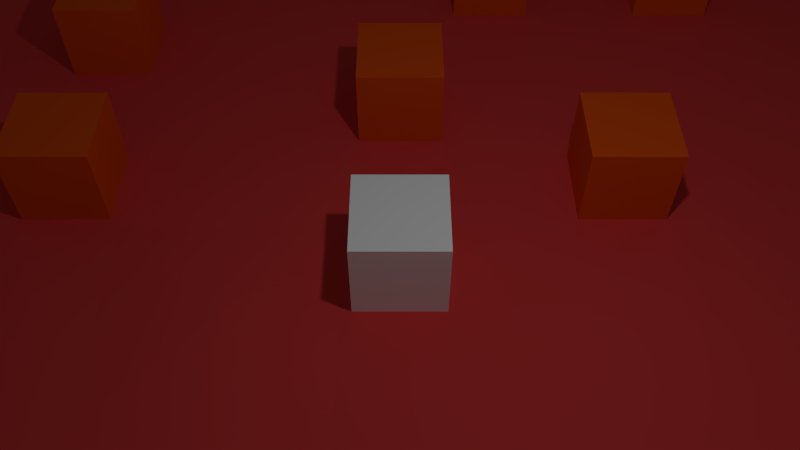# Source: Scene6.blend  (saved by Blender 2.70.0; exported with 4.5.12 LTS)
import bpy
from mathutils import Matrix  # noqa: F401  (used for matrix-valued properties, if any)

bpy.ops.wm.read_factory_settings(use_empty=True)
scene = bpy.context.scene
scene.name = 'Scene'

# ---- collections
col_collection_1 = bpy.data.collections.new('Collection 1'); scene.collection.children.link(col_collection_1)

# ---- materials (node trees are filled in below, after node groups)
mat_enemy = bpy.data.materials.new('Enemy')
mat_enemy.alpha_threshold = 0.0
mat_enemy.use_transparent_shadow = False
mat_enemy.diffuse_color = (0.8, 0.08771, 0.006067, 1.0)
mat_enemy.specular_color = (1.0, 1.0, 0.0)
mat_enemy.roughness = 0.5
mat_enemy.specular_intensity = 0.0
mat_enemy.line_color = (0.0, 0.0, 0.0, 1.0)
mat_plane = bpy.data.materials.new('Plane')
mat_plane.alpha_threshold = 0.0
mat_plane.use_transparent_shadow = False
mat_plane.diffuse_color = (0.7605, 0.05286, 0.05286, 1.0)
mat_plane.specular_color = (1.0, 1.0, 0.0)
mat_plane.roughness = 0.5
mat_plane.specular_intensity = 0.15
mat_plane.line_color = (0.0, 0.0, 0.0, 1.0)
mat_tileeven = bpy.data.materials.new('TileEven')
mat_tileeven.alpha_threshold = 0.0
mat_tileeven.use_transparent_shadow = False
mat_tileeven.diffuse_color = (0.7605, 0.05286, 0.05286, 1.0)
mat_tileeven.specular_color = (1.0, 1.0, 0.0)
mat_tileeven.roughness = 0.5
mat_tileeven.specular_intensity = 0.15
mat_tileeven.line_color = (0.0, 0.0, 0.0, 1.0)
mat_tileodd = bpy.data.materials.new('TileOdd')
mat_tileodd.alpha_threshold = 0.0
mat_tileodd.use_transparent_shadow = False
mat_tileodd.diffuse_color = (0.7605, 0.05286, 0.05286, 1.0)
mat_tileodd.specular_color = (1.0, 1.0, 0.0)
mat_tileodd.roughness = 0.5
mat_tileodd.specular_intensity = 0.15
mat_tileodd.line_color = (0.0, 0.0, 0.0, 1.0)
mat_block = bpy.data.materials.new('Block')
mat_block.alpha_threshold = 0.0
mat_block.use_transparent_shadow = False
mat_block.preview_render_type = 'CUBE'
mat_block.diffuse_color = (1.0, 1.0, 1.0, 1.0)
mat_block.roughness = 0.5
mat_block.specular_intensity = 0.3
mat_block.line_color = (0.0, 0.0, 0.0, 1.0)

# ---- material node trees

# ---- world
world_world = bpy.data.worlds.new('World'); scene.world = world_world
world_world.color = (0.05088, 0.05088, 0.05088)
world_world.use_sun_shadow = False
world_world.sun_shadow_jitter_overblur = 0.0
world_world.cycles.sampling_method = 'MANUAL'
world_world.cycles.sample_map_resolution = 256

# ---- cameras
cam_camera = bpy.data.cameras.new('Camera')
cam_camera.clip_end = 100.0
cam_camera.lens = 35.0
cam_camera.sensor_width = 32.0
cam_camera.sensor_height = 18.0
cam_camera.ortho_scale = 7.314
cam_camera.dof.focus_distance = 0.0
cam_camera.dof.aperture_fstop = 128.0

# ---- lights
light_lamp = bpy.data.lights.new('Lamp', 'POINT')
light_lamp.transmission_factor = 0.0
light_lamp.cutoff_distance = 30.0
light_lamp.energy = 100.0
light_lamp.shadow_buffer_clip_start = 1.001
light_lamp.shadow_soft_size = 0.1
light_lamp.shadow_maximum_resolution = 0.006
light_lamp.use_absolute_resolution = True
light_lamp.cycles.use_multiple_importance_sampling = False

# ---- meshes
me_cube_006 = bpy.data.meshes.new('Cube.006')
me_cube_006.from_pydata([(-1.0, -1.0, -1.0), (-1.0, 1.0, -1.0), (1.0, 1.0, -1.0), (1.0, -1.0, -1.0), (-1.0, -1.0, 1.0), (-1.0, 1.0, 1.0), (1.0, 1.0, 1.0), (1.0, -1.0, 1.0)], [], [(4, 5, 1, 0), (5, 6, 2, 1), (6, 7, 3, 2), (7, 4, 0, 3), (0, 1, 2, 3), (7, 6, 5, 4)])
me_cube_006.materials.append(mat_enemy)
me_cube_006.use_remesh_preserve_volume = False
me_cube_006.use_remesh_preserve_attributes = False
me_cube_006.use_mirror_vertex_groups = False
me_cube_006.update()
me_cube_005 = bpy.data.meshes.new('Cube.005')
me_cube_005.from_pydata([(-1.0, -1.0, -1.0), (-1.0, 1.0, -1.0), (1.0, 1.0, -1.0), (1.0, -1.0, -1.0), (-1.0, -1.0, 1.0), (-1.0, 1.0, 1.0), (1.0, 1.0, 1.0), (1.0, -1.0, 1.0)], [], [(4, 5, 1, 0), (5, 6, 2, 1), (6, 7, 3, 2), (7, 4, 0, 3), (0, 1, 2, 3), (7, 6, 5, 4)])
me_cube_005.materials.append(mat_enemy)
me_cube_005.use_remesh_preserve_volume = False
me_cube_005.use_remesh_preserve_attributes = False
me_cube_005.use_mirror_vertex_groups = False
me_cube_005.update()
me_cube_004 = bpy.data.meshes.new('Cube.004')
me_cube_004.from_pydata([(-1.0, -1.0, -1.0), (-1.0, 1.0, -1.0), (1.0, 1.0, -1.0), (1.0, -1.0, -1.0), (-1.0, -1.0, 1.0), (-1.0, 1.0, 1.0), (1.0, 1.0, 1.0), (1.0, -1.0, 1.0)], [], [(4, 5, 1, 0), (5, 6, 2, 1), (6, 7, 3, 2), (7, 4, 0, 3), (0, 1, 2, 3), (7, 6, 5, 4)])
me_cube_004.materials.append(mat_enemy)
me_cube_004.use_remesh_preserve_volume = False
me_cube_004.use_remesh_preserve_attributes = False
me_cube_004.use_mirror_vertex_groups = False
me_cube_004.update()
me_cube_003 = bpy.data.meshes.new('Cube.003')
me_cube_003.from_pydata([(-1.0, -1.0, -1.0), (-1.0, 1.0, -1.0), (1.0, 1.0, -1.0), (1.0, -1.0, -1.0), (-1.0, -1.0, 1.0), (-1.0, 1.0, 1.0), (1.0, 1.0, 1.0), (1.0, -1.0, 1.0)], [], [(4, 5, 1, 0), (5, 6, 2, 1), (6, 7, 3, 2), (7, 4, 0, 3), (0, 1, 2, 3), (7, 6, 5, 4)])
me_cube_003.materials.append(mat_enemy)
me_cube_003.use_remesh_preserve_volume = False
me_cube_003.use_remesh_preserve_attributes = False
me_cube_003.use_mirror_vertex_groups = False
me_cube_003.update()
me_cube_002 = bpy.data.meshes.new('Cube.002')
me_cube_002.from_pydata([(-1.0, -1.0, -1.0), (-1.0, 1.0, -1.0), (1.0, 1.0, -1.0), (1.0, -1.0, -1.0), (-1.0, -1.0, 1.0), (-1.0, 1.0, 1.0), (1.0, 1.0, 1.0), (1.0, -1.0, 1.0)], [], [(4, 5, 1, 0), (5, 6, 2, 1), (6, 7, 3, 2), (7, 4, 0, 3), (0, 1, 2, 3), (7, 6, 5, 4)])
me_cube_002.materials.append(mat_enemy)
me_cube_002.use_remesh_preserve_volume = False
me_cube_002.use_remesh_preserve_attributes = False
me_cube_002.use_mirror_vertex_groups = False
me_cube_002.update()
me_cube_001 = bpy.data.meshes.new('Cube.001')
me_cube_001.from_pydata([(-1.0, -1.0, -1.0), (-1.0, 1.0, -1.0), (1.0, 1.0, -1.0), (1.0, -1.0, -1.0), (-1.0, -1.0, 1.0), (-1.0, 1.0, 1.0), (1.0, 1.0, 1.0), (1.0, -1.0, 1.0)], [], [(4, 5, 1, 0), (5, 6, 2, 1), (6, 7, 3, 2), (7, 4, 0, 3), (0, 1, 2, 3), (7, 6, 5, 4)])
me_cube_001.materials.append(mat_enemy)
me_cube_001.use_remesh_preserve_volume = False
me_cube_001.use_remesh_preserve_attributes = False
me_cube_001.use_mirror_vertex_groups = False
me_cube_001.update()
me_plane = bpy.data.meshes.new('Plane')
me_plane.from_pydata([(-8.5, -7.5, 0.08265), (7.5, -7.5, 0.05265), (-8.5, 8.5, 0.05772), (7.5, 8.5, 0.01243), (-8.5, 0.5, 0.04265), (-0.5, -7.5, 0.05812), (7.5, 0.5, 0.07437), (-0.5, 8.5, 0.01282), (-0.5, 0.5, -1.118e-08), (-8.5, -3.5, 0.04263), (3.5, -7.5, 0.05566), (7.5, 4.5, 0.02582), (-4.5, 8.5, 0.03066), (-8.5, 4.5, 0.04727), (-4.5, -7.5, 0.06185), (7.5, -3.5, 0.01578), (3.5, 8.5, 0.03666), (-0.5, 4.5, 0.0), (-0.5, -3.5, 0.03929), (-4.5, 0.5, 0.0556), (3.5, 0.5, -1.118e-08), (3.5, 4.5, -1.118e-08), (-4.5, 4.5, 0.04506), (-4.5, -3.5, 0.04732), (3.5, -3.5, 0.04827), (-8.5, -5.5, 0.05266), (5.5, -7.5, 0.0342), (7.5, 6.5, 0.04681), (-6.5, 8.5, 0.03482), (-8.5, 6.5, 0.04621), (-6.5, -7.5, 0.0482), (7.5, -5.5, 0.0304), (5.5, 8.5, 0.06184), (-0.5, 6.5, 0.05032), (-0.5, -5.5, 0.03508), (-6.5, 0.5, 0.04159), (1.5, 0.5, -1.118e-08), (-8.5, -1.5, 0.04307), (1.5, -7.5, 0.06379), (7.5, 2.5, 0.04472), (-2.5, 8.5, 0.01562), (-8.5, 2.5, 0.009982), (-2.5, -7.5, 0.04801), (7.5, -1.5, 0.0492), (1.5, 8.5, 0.03024), (-0.5, 2.5, -1.118e-08), (-0.5, -1.5, 0.01163), (-2.5, 0.5, -1.118e-08), (5.5, 0.5, 0.02553), (3.5, 6.5, 0.009794), (3.5, 2.5, -1.118e-08), (1.5, 4.5, -1.118e-08), (5.5, 4.5, 0.05989), (-4.5, 6.5, 0.02498), (-4.5, 2.5, 0.03397), (-6.5, 4.5, 0.0574), (-2.5, 4.5, 0.04321), (-4.5, -1.5, 0.04425), (-4.5, -5.5, 0.07231), (-6.5, -3.5, 0.07133), (-2.5, -3.5, 0.04253), (3.5, -1.5, 0.03674), (3.5, -5.5, 0.07514), (1.5, -3.5, 0.06099), (5.5, -3.5, 0.05345), (5.5, 6.5, 0.06539), (-2.5, 6.5, 0.04602), (-2.5, -1.5, 0.03904), (5.5, -1.5, 0.04976), (1.5, 6.5, 0.06081), (1.5, 2.5, -1.118e-08), (5.5, 2.5, 0.05253), (-6.5, 6.5, 0.047), (-6.5, 2.5, 0.04972), (-2.5, 2.5, -1.118e-08), (-6.5, -1.5, 0.04975), (-6.5, -5.5, 0.05947), (-2.5, -5.5, 0.04392), (1.5, -1.5, 0.02447), (1.5, -5.5, 0.05758), (5.5, -5.5, 0.04396), (-8.5, -6.5, 0.06336), (6.5, -7.5, 0.03864), (7.5, 7.5, 0.04084), (-7.5, 8.5, 0.01993), (-8.5, 7.5, 0.04383), (-7.5, -7.5, 0.04378), (7.5, -6.5, 0.06056), (6.5, 8.5, 0.05984), (-0.5, 7.5, 0.04493), (-0.5, -6.5, 0.05453), (-7.5, 0.5, 0.05428), (0.5, 0.5, -1.49e-08), (-8.5, -0.5, 0.03491), (0.5, -7.5, 0.04743), (7.5, 1.5, 0.0504), (-1.5, 8.5, 0.06214), (-8.5, 1.5, 0.05802), (-1.5, -7.5, 0.03593), (7.5, -0.5, 0.03105), (0.5, 8.5, 0.06225), (-0.5, 1.5, -1.118e-08), (-0.5, -0.5, -1.118e-08), (-1.5, 0.5, -1.118e-08), (6.5, 0.5, 0.03914), (3.5, 7.5, 0.04813), (3.5, 1.5, -1.118e-08), (0.5, 4.5, -1.118e-08), (4.5, 4.5, -1.118e-08), (-4.5, 7.5, 0.04487), (-4.5, 1.5, 0.04666), (-7.5, 4.5, 0.0555), (-3.5, 4.5, 0.02598), (-4.5, -0.5, 0.05304), (-4.5, -6.5, 0.04388), (-7.5, -3.5, 0.04071), (-3.5, -3.5, 0.05506), (3.5, -0.5, 0.03744), (3.5, -6.5, 0.03533), (0.5, -3.5, 0.04619), (4.5, -3.5, 0.02742), (-8.5, -4.5, 0.04933), (4.5, -7.5, 0.04176), (7.5, 5.5, 0.006562), (-5.5, 8.5, 0.03114), (-8.5, 5.5, 0.07273), (-5.5, -7.5, 0.06448), (7.5, -4.5, 0.0236), (4.5, 8.5, 0.04787), (-0.5, 5.5, 0.05439), (-0.5, -4.5, 0.04238), (-5.5, 0.5, 0.06855), (2.5, 0.5, -1.118e-08), (-8.5, -2.5, 0.03062), (2.5, -7.5, 0.02969), (7.5, 3.5, 0.05169), (-3.5, 8.5, 0.04816), (-8.5, 3.5, 0.05173), (-3.5, -7.5, 0.02269), (7.5, -2.5, 0.05416), (2.5, 8.5, 0.05115), (-0.5, 3.5, -1.118e-08), (-0.5, -2.5, 0.03035), (-3.5, 0.5, -1.118e-08), (4.5, 0.5, 0.05598), (3.5, 5.5, 0.03876), (3.5, 3.5, -1.118e-08), (2.5, 4.5, -1.118e-08), (6.5, 4.5, 0.03404), (-4.5, 5.5, 0.04407), (-4.5, 3.5, 0.03201), (-5.5, 4.5, 0.05599), (-1.5, 4.5, 0.04304), (-4.5, -2.5, 0.05217), (-4.5, -4.5, 0.07724), (-5.5, -3.5, 0.05534), (-1.5, -3.5, 0.0326), (3.5, -2.5, 0.03662), (3.5, -4.5, 0.03585), (2.5, -3.5, 0.05343), (6.5, -3.5, 0.03133), (5.5, 7.5, 0.03909), (5.5, 5.5, 0.04486), (4.5, 6.5, 0.05017), (6.5, 6.5, 0.02375), (-2.5, 7.5, 0.02279), (-2.5, 5.5, 0.04334), (-3.5, 6.5, 0.07466), (-1.5, 6.5, 0.03995), (-2.5, -0.5, 0.0167), (-2.5, -2.5, 0.05077), (-3.5, -1.5, 0.05371), (-1.5, -1.5, 0.04485), (5.5, -0.5, 0.05147), (5.5, -2.5, 0.0621), (4.5, -1.5, 0.04136), (6.5, -1.5, 0.0406), (1.5, 7.5, 0.03319), (1.5, 5.5, 0.01626), (0.5, 6.5, 0.05957), (2.5, 6.5, 0.04067), (1.5, 3.5, -1.118e-08), (1.5, 1.5, -1.118e-08), (0.5, 2.5, -1.118e-08), (2.5, 2.5, -1.118e-08), (5.5, 3.5, 0.01937), (5.5, 1.5, 0.045), (4.5, 2.5, 0.03892), (6.5, 2.5, 0.04521), (-6.5, 7.5, 0.05709), (-6.5, 5.5, 0.01372), (-7.5, 6.5, 0.03205), (-5.5, 6.5, 0.07025), (-6.5, 3.5, 0.07957), (-6.5, 1.5, 0.02773), (-7.5, 2.5, 0.04279), (-5.5, 2.5, 0.05062), (-2.5, 3.5, -1.118e-08), (-2.5, 1.5, -1.118e-08), (-3.5, 2.5, -1.118e-08), (-1.5, 2.5, -1.118e-08), (-6.5, -0.5, 0.04639), (-6.5, -2.5, 0.03835), (-7.5, -1.5, 0.02878), (-5.5, -1.5, 0.05378), (-6.5, -4.5, 0.04806), (-6.5, -6.5, 0.04544), (-7.5, -5.5, 0.04592), (-5.5, -5.5, 0.0379), (-2.5, -4.5, 0.05764), (-2.5, -6.5, 0.06902), (-3.5, -5.5, 0.03995), (-1.5, -5.5, 0.01674), (1.5, -0.5, 0.04004), (1.5, -2.5, 0.04404), (0.5, -1.5, 0.0482), (2.5, -1.5, 0.02182), (1.5, -4.5, 0.03076), (1.5, -6.5, 0.04647), (0.5, -5.5, 0.04728), (2.5, -5.5, 0.04751), (5.5, -4.5, 0.06541), (5.5, -6.5, 0.04331), (4.5, -5.5, 0.04213), (6.5, -5.5, 0.04876), (6.5, 7.5, 0.05514), (-1.5, 7.5, 0.06223), (-1.5, -0.5, 0.07401), (6.5, -0.5, 0.03943), (2.5, 7.5, 0.05428), (2.5, 3.5, -1.118e-08), (6.5, 3.5, 0.03466), (-5.5, 7.5, 0.02956), (-5.5, 3.5, 0.05319), (-1.5, 3.5, -1.118e-08), (-5.5, -0.5, 0.04764), (-5.5, -4.5, 0.05735), (-1.5, -4.5, 0.03001), (2.5, -0.5, 0.04058), (2.5, -4.5, 0.037), (6.5, -4.5, 0.05042), (4.5, 7.5, 0.01704), (4.5, 5.5, 0.04733), (6.5, 5.5, 0.04567), (-3.5, 7.5, 0.02), (-3.5, 5.5, 0.05285), (-1.5, 5.5, 0.06903), (-3.5, -0.5, 0.04288), (-3.5, -2.5, 0.04445), (-1.5, -2.5, 0.0437), (4.5, -0.5, 0.06367), (4.5, -2.5, 0.05682), (6.5, -2.5, 0.04913), (0.5, 7.5, 0.03767), (0.5, 5.5, 0.05134), (2.5, 5.5, 0.03114), (0.5, 3.5, -1.118e-08), (0.5, 1.5, -1.118e-08), (2.5, 1.5, -1.118e-08), (4.5, 3.5, -1.118e-08), (4.5, 1.5, 0.05831), (6.5, 1.5, 0.04632), (-7.5, 7.5, 0.07123), (-7.5, 5.5, 0.0489), (-5.5, 5.5, 0.04731), (-7.5, 3.5, 0.05303), (-7.5, 1.5, 0.03493), (-5.5, 1.5, 0.04653), (-3.5, 3.5, -1.118e-08), (-3.5, 1.5, -1.118e-08), (-1.5, 1.5, -1.118e-08), (-7.5, -0.5, 0.0596), (-7.5, -2.5, 0.0207), (-5.5, -2.5, 0.0443), (-7.5, -4.5, 0.07409), (-7.5, -6.5, 0.03861), (-5.5, -6.5, 0.04334), (-3.5, -4.5, 0.03286), (-3.5, -6.5, 0.05241), (-1.5, -6.5, 0.04271), (0.5, -0.5, -1.118e-08), (0.5, -2.5, 0.02653), (2.5, -2.5, 0.02382), (0.5, -4.5, 0.04601), (0.5, -6.5, 0.04866), (2.5, -6.5, 0.06046), (4.5, -4.5, 0.04144), (4.5, -6.5, 0.05445), (6.5, -6.5, 0.06262)], [], [(225, 83, 3), (226, 89, 7), (227, 102, 8), (228, 99, 6), (229, 105, 16), (230, 146, 21, 147), (135, 11, 148), (109, 12, 124), (150, 22, 151), (141, 17, 152), (235, 113, 19), (236, 154, 23), (130, 18, 156), (238, 117, 20), (158, 24, 159), (240, 127, 15), (241, 161, 32), (162, 65, 163), (123, 27, 164), (165, 40, 136), (166, 66, 167), (129, 33, 168), (169, 47, 143), (170, 67, 171), (249, 142, 46), (250, 173, 48), (174, 68, 175), (139, 43, 176), (177, 44, 100), (178, 69, 179), (255, 145, 49), (256, 181, 51, 107), (257, 182, 70, 183), (258, 106, 50, 184), (259, 185, 52), (260, 186, 71), (261, 95, 39), (189, 28, 84), (190, 72, 191), (149, 53, 192), (193, 55, 111), (266, 194, 73), (110, 54, 196), (197, 56, 112), (268, 199, 74, 197), (270, 101, 45, 200), (271, 201, 35), (272, 202, 75), (273, 153, 57), (205, 59, 115), (275, 206, 76), (276, 114, 58), (277, 209, 60), (210, 77, 211), (90, 34, 212), (280, 213, 36), (214, 78, 215), (157, 61, 216), (283, 217, 63), (284, 218, 79), (118, 62, 220), (221, 64, 120), (287, 222, 80), (288, 87, 31), (161, 225, 88), (164, 225, 161), (164, 27, 83), (226, 96, 40), (66, 168, 226), (168, 33, 89), (227, 103, 47), (67, 172, 227), (46, 102, 227), (173, 228, 104), (176, 228, 173), (43, 99, 228), (229, 140, 44), (180, 229, 177), (49, 105, 229), (181, 230, 147, 51), (70, 184, 230, 181), (184, 50, 146, 230), (231, 148, 52), (188, 231, 185), (188, 39, 135), (189, 232, 124), (72, 192, 232), (192, 53, 109), (193, 233, 151), (73, 196, 233), (196, 54, 150), (197, 234, 152), (74, 200, 234, 197), (200, 45, 141, 234), (201, 235, 131), (204, 235, 201), (204, 57, 113), (236, 155, 59), (208, 236, 205), (208, 58, 154), (209, 237, 156), (212, 237, 209), (34, 130, 237), (238, 132, 36), (78, 216, 238), (61, 117, 238), (217, 239, 159), (79, 220, 239), (62, 158, 239), (221, 240, 160), (80, 224, 240), (31, 127, 240), (105, 241, 128), (49, 163, 241), (65, 161, 241), (145, 242, 163), (108, 242, 145), (52, 162, 242), (243, 164, 65), (148, 243, 162), (11, 123, 243), (109, 244, 136), (167, 244, 109), (167, 66, 165), (149, 245, 167), (112, 245, 149), (112, 56, 166), (246, 168, 66), (56, 152, 246), (152, 17, 129), (247, 143, 19), (57, 171, 247), (171, 67, 169), (153, 248, 171), (116, 248, 153), (116, 60, 170), (170, 249, 172), (156, 249, 170), (18, 142, 249), (250, 144, 20), (61, 175, 250), (175, 68, 173), (251, 175, 61), (24, 120, 251), (120, 64, 174), (174, 252, 176), (160, 252, 174), (160, 15, 139), (89, 253, 100), (179, 253, 89), (179, 69, 177), (129, 254, 179), (107, 254, 129), (107, 51, 178), (255, 180, 69), (147, 255, 178), (147, 21, 145), (141, 256, 107, 17), (45, 183, 256, 141), (183, 70, 181, 256), (101, 257, 183, 45), (8, 92, 257, 101), (36, 132, 258, 182), (182, 258, 184, 70), (258, 132, 20, 106), (146, 259, 108, 21), (50, 187, 259), (71, 185, 259), (106, 260, 187), (20, 144, 260), (48, 186, 260), (186, 261, 188), (48, 104, 261), (6, 95, 261), (85, 262, 84), (29, 191, 262), (191, 72, 189), (125, 263, 191), (111, 263, 125), (111, 55, 190), (190, 264, 192), (151, 264, 190), (151, 22, 149), (137, 265, 111), (195, 265, 137), (195, 73, 193), (97, 266, 195), (91, 266, 97), (91, 35, 194), (194, 267, 196), (131, 267, 194), (131, 19, 110), (150, 268, 112), (199, 268, 150), (143, 47, 198, 269), (110, 269, 199), (143, 269, 110), (198, 270, 200, 74), (47, 103, 270, 198), (103, 8, 101, 270), (93, 271, 91), (37, 203, 271), (203, 75, 201), (272, 203, 37), (115, 272, 133), (59, 202, 272), (202, 273, 204), (59, 155, 273), (23, 153, 273), (274, 115, 9), (25, 207, 274), (76, 205, 274), (275, 207, 25), (0, 86, 275), (30, 206, 275), (276, 208, 76), (126, 276, 206), (126, 14, 114), (277, 116, 23), (58, 211, 277), (211, 77, 209), (278, 211, 58), (138, 278, 114), (138, 42, 210), (210, 279, 212), (98, 279, 210), (5, 90, 279), (102, 280, 92, 8), (215, 280, 102), (215, 78, 213), (142, 281, 215), (18, 119, 281), (63, 214, 281), (282, 216, 78), (159, 282, 214), (159, 24, 157), (130, 283, 119), (219, 283, 130), (79, 217, 283), (284, 219, 34), (94, 284, 90), (38, 218, 284), (285, 220, 79), (134, 285, 218), (134, 10, 118), (286, 120, 24), (62, 223, 286), (223, 80, 221), (118, 287, 223), (10, 122, 287), (26, 222, 287), (288, 224, 80), (26, 82, 288), (82, 1, 87), (88, 225, 3), (96, 226, 7), (103, 227, 8), (104, 228, 6), (140, 229, 16), (231, 135, 148), (232, 109, 124), (233, 150, 151), (234, 141, 152), (131, 235, 19), (155, 236, 23), (237, 130, 156), (132, 238, 20), (239, 158, 159), (160, 240, 15), (128, 241, 32), (242, 162, 163), (243, 123, 164), (244, 165, 136), (245, 166, 167), (246, 129, 168), (247, 169, 143), (248, 170, 171), (172, 249, 46), (144, 250, 48), (251, 174, 175), (252, 139, 176), (253, 177, 100), (254, 178, 179), (180, 255, 49), (108, 259, 52), (187, 260, 71), (188, 261, 39), (262, 189, 84), (263, 190, 191), (264, 149, 192), (265, 193, 111), (195, 266, 73), (267, 110, 196), (268, 197, 112), (91, 271, 35), (203, 272, 75), (204, 273, 57), (274, 205, 115), (207, 275, 76), (208, 276, 58), (116, 277, 60), (278, 210, 211), (279, 90, 212), (92, 280, 36), (281, 214, 215), (282, 157, 216), (119, 283, 63), (219, 284, 79), (285, 118, 220), (286, 221, 120), (223, 287, 80), (224, 288, 31), (32, 161, 88), (65, 164, 161), (225, 164, 83), (165, 226, 40), (165, 66, 226), (226, 168, 89), (169, 227, 47), (169, 67, 227), (172, 46, 227), (48, 173, 104), (68, 176, 173), (176, 43, 228), (177, 229, 44), (69, 180, 177), (180, 49, 229), (185, 231, 52), (71, 188, 185), (231, 188, 135), (28, 189, 124), (189, 72, 232), (232, 192, 109), (55, 193, 151), (193, 73, 233), (233, 196, 150), (56, 197, 152), (35, 201, 131), (75, 204, 201), (235, 204, 113), (205, 236, 59), (76, 208, 205), (236, 208, 154), (60, 209, 156), (77, 212, 209), (212, 34, 237), (213, 238, 36), (213, 78, 238), (216, 61, 238), (63, 217, 159), (217, 79, 239), (220, 62, 239), (64, 221, 160), (221, 80, 240), (224, 31, 240), (16, 105, 128), (105, 49, 241), (163, 65, 241), (49, 145, 163), (21, 108, 145), (108, 52, 242), (162, 243, 65), (52, 148, 162), (148, 11, 243), (12, 109, 136), (53, 167, 109), (244, 167, 165), (53, 149, 167), (22, 112, 149), (245, 112, 166), (166, 246, 66), (166, 56, 246), (246, 152, 129), (113, 247, 19), (113, 57, 247), (247, 171, 169), (57, 153, 171), (23, 116, 153), (248, 116, 170), (67, 170, 172), (60, 156, 170), (156, 18, 249), (117, 250, 20), (117, 61, 250), (250, 175, 173), (157, 251, 61), (157, 24, 251), (251, 120, 174), (68, 174, 176), (64, 160, 174), (252, 160, 139), (7, 89, 100), (33, 179, 89), (253, 179, 177), (33, 129, 179), (17, 107, 129), (254, 107, 178), (178, 255, 69), (51, 147, 178), (255, 147, 145), (146, 50, 259), (187, 71, 259), (50, 106, 187), (106, 20, 260), (144, 48, 260), (71, 186, 188), (186, 48, 261), (104, 6, 261), (2, 85, 84), (85, 29, 262), (262, 191, 189), (29, 125, 191), (13, 111, 125), (263, 111, 190), (72, 190, 192), (55, 151, 190), (264, 151, 149), (13, 137, 111), (41, 195, 137), (265, 195, 193), (41, 97, 195), (4, 91, 97), (266, 91, 194), (73, 194, 196), (35, 131, 194), (267, 131, 110), (22, 150, 112), (54, 199, 150), (54, 110, 199), (19, 143, 110), (4, 93, 91), (93, 37, 271), (271, 203, 201), (133, 272, 37), (9, 115, 133), (115, 59, 272), (75, 202, 204), (202, 59, 273), (155, 23, 273), (121, 274, 9), (121, 25, 274), (207, 76, 274), (81, 275, 25), (81, 0, 275), (86, 30, 275), (206, 276, 76), (30, 126, 206), (276, 126, 114), (154, 277, 23), (154, 58, 277), (277, 211, 209), (114, 278, 58), (14, 138, 114), (278, 138, 210), (77, 210, 212), (42, 98, 210), (98, 5, 279), (46, 215, 102), (280, 215, 213), (46, 142, 215), (142, 18, 281), (119, 63, 281), (214, 282, 78), (63, 159, 214), (282, 159, 157), (18, 130, 119), (34, 219, 130), (219, 79, 283), (90, 284, 34), (5, 94, 90), (94, 38, 284), (218, 285, 79), (38, 134, 218), (285, 134, 118), (158, 286, 24), (158, 62, 286), (286, 223, 221), (62, 118, 223), (118, 10, 287), (122, 26, 287), (222, 288, 80), (222, 26, 288), (288, 82, 87), (199, 269, 198, 74), (257, 92, 36, 182)])
me_plane.polygons.foreach_set('material_index', [0, 0, 0, 0, 0, 2, 0, 0, 0, 0, 0, 0, 0, 0, 0, 0, 0, 0, 0, 0, 0, 0, 0, 0, 0, 0, 0, 0, 0, 0, 0, 2, 2, 2, 0, 0, 0, 0, 0, 0, 0, 0, 0, 0, 1, 2, 0, 0, 0, 0, 0, 0, 0, 0, 0, 0, 0, 0, 0, 0, 0, 0, 0, 0, 0, 0, 0, 0, 0, 0, 0, 0, 0, 0, 0, 0, 0, 0, 0, 1, 2, 1, 0, 0, 0, 0, 0, 0, 0, 0, 0, 0, 2, 1, 0, 0, 0, 0, 0, 0, 0, 0, 0, 0, 0, 0, 0, 0, 0, 0, 0, 0, 0, 0, 0, 0, 0, 0, 0, 0, 0, 0, 0, 0, 0, 0, 0, 0, 0, 0, 0, 0, 0, 0, 0, 0, 0, 0, 0, 0, 0, 0, 0, 0, 0, 0, 0, 0, 0, 0, 0, 0, 0, 0, 0, 0, 0, 1, 2, 1, 1, 2, 2, 1, 1, 1, 0, 0, 0, 0, 0, 0, 0, 0, 0, 0, 0, 0, 0, 0, 0, 0, 0, 0, 0, 0, 0, 0, 0, 0, 0, 0, 0, 0, 1, 0, 0, 1, 2, 1, 0, 0, 0, 0, 0, 0, 0, 0, 0, 0, 0, 0, 0, 0, 0, 0, 0, 0, 0, 0, 0, 0, 0, 0, 0, 0, 0, 1, 0, 0, 0, 0, 0, 0, 0, 0, 0, 0, 0, 0, 0, 0, 0, 0, 0, 0, 0, 0, 0, 0, 0, 0, 0, 0, 0, 0, 0, 0, 0, 0, 0, 0, 0, 0, 0, 0, 0, 0, 0, 0, 0, 0, 0, 0, 0, 0, 0, 0, 0, 0, 0, 0, 0, 0, 0, 0, 0, 0, 0, 0, 0, 0, 0, 0, 0, 0, 0, 0, 0, 0, 0, 0, 0, 0, 0, 0, 0, 0, 0, 0, 0, 0, 0, 0, 0, 0, 0, 0, 0, 0, 0, 0, 0, 0, 0, 0, 0, 0, 0, 0, 0, 0, 0, 0, 0, 0, 0, 0, 0, 0, 0, 0, 0, 0, 0, 0, 0, 0, 0, 0, 0, 0, 0, 0, 0, 0, 0, 0, 0, 0, 0, 0, 0, 0, 0, 0, 0, 0, 0, 0, 0, 0, 0, 0, 0, 0, 0, 0, 0, 0, 0, 0, 0, 0, 0, 0, 0, 0, 0, 0, 0, 0, 0, 0, 0, 0, 0, 0, 0, 0, 0, 0, 0, 0, 0, 0, 0, 0, 0, 0, 0, 0, 0, 0, 0, 0, 0, 0, 0, 0, 0, 0, 0, 0, 0, 0, 0, 0, 0, 0, 0, 0, 0, 0, 0, 0, 0, 0, 0, 0, 0, 0, 0, 0, 0, 0, 0, 0, 0, 0, 0, 0, 0, 0, 0, 0, 0, 0, 0, 0, 0, 0, 0, 0, 0, 0, 0, 0, 0, 0, 0, 0, 0, 0, 0, 0, 0, 0, 0, 0, 0, 0, 0, 2, 1])
me_plane.materials.append(mat_plane)
me_plane.materials.append(mat_tileeven)
me_plane.materials.append(mat_tileodd)
me_plane.use_remesh_preserve_volume = False
me_plane.use_remesh_preserve_attributes = False
me_plane.use_mirror_vertex_groups = False
me_plane.update()
me_cube = bpy.data.meshes.new('Cube')
me_cube.from_pydata([(1.0, 1.0, -1.0), (1.0, -1.0, -1.0), (-1.0, -1.0, -1.0), (-1.0, 1.0, -1.0), (1.0, 1.0, 1.0), (1.0, -1.0, 1.0), (-1.0, -1.0, 1.0), (-1.0, 1.0, 1.0)], [], [(0, 1, 2, 3), (4, 7, 6, 5), (0, 4, 5, 1), (1, 5, 6, 2), (2, 6, 7, 3), (4, 0, 3, 7)])
me_cube.materials.append(mat_block)
me_cube.use_remesh_preserve_volume = False
me_cube.use_remesh_preserve_attributes = False
me_cube.use_mirror_vertex_groups = False
me_cube.update()

# ---- objects
ob_enemy5 = bpy.data.objects.new('Enemy5', me_cube_006)
ob_enemy4 = bpy.data.objects.new('Enemy4', me_cube_005)
ob_enemy3 = bpy.data.objects.new('Enemy3', me_cube_004)
ob_enemy2 = bpy.data.objects.new('Enemy2', me_cube_003)
ob_enemy1 = bpy.data.objects.new('Enemy1', me_cube_002)
ob_enemy0 = bpy.data.objects.new('Enemy0', me_cube_001)
ob_plane = bpy.data.objects.new('Plane', me_plane)
ob_block = bpy.data.objects.new('Block', me_cube)
ob_lamp = bpy.data.objects.new('Lamp', light_lamp)
ob_camera = bpy.data.objects.new('Camera', cam_camera)

# ---- transforms, parenting, visibility, modifiers, constraints
ob_enemy5.location = (6.0, 4.0, 0.4)
ob_enemy5.scale = (0.4, 0.4, 0.4)
ob_enemy5.lineart.crease_threshold = 0.0
ob_enemy4.location = (5.0, 1.0, 0.4)
ob_enemy4.scale = (0.4, 0.4, 0.4)
ob_enemy4.lineart.crease_threshold = 0.0
ob_enemy3.location = (4.0, 4.0, 0.4)
ob_enemy3.scale = (0.4, 0.4, 0.4)
ob_enemy3.lineart.crease_threshold = 0.0
ob_enemy2.location = (0.0, 3.0, 0.4)
ob_enemy2.scale = (0.4, 0.4, 0.4)
ob_enemy2.lineart.crease_threshold = 0.0
ob_enemy1.location = (3.0, 2.0, 0.4)
ob_enemy1.scale = (0.4, 0.4, 0.4)
ob_enemy1.lineart.crease_threshold = 0.0
ob_enemy0.location = (0.0, 1.0, 0.4)
ob_enemy0.scale = (0.4, 0.4, 0.4)
ob_enemy0.lineart.crease_threshold = 0.0
ob_plane.location = (3.0, 0.0, 0.0)
ob_plane.lineart.crease_threshold = 0.0
ob_block.location = (3.0, 0.0, 0.4)
ob_block.scale = (0.4, 0.4, 0.4)
ob_block.lock_rotations_4d = False
ob_block.empty_display_type = 'ARROWS'
ob_block.lineart.crease_threshold = 0.0
ob_lamp.location = (4.0, -1.0, 5.0)
ob_lamp.rotation_euler = (0.6503, 0.05522, 1.866)
ob_lamp.lock_rotations_4d = False
ob_lamp.empty_display_type = 'ARROWS'
ob_lamp.color = (0.0, 0.0, 0.0, 0.0)
ob_lamp.lineart.crease_threshold = 0.0
ob_camera.location = (3.0, -4.5, 6.0)
ob_camera.rotation_euler = (0.6981, 0.0, 0.0)
ob_camera.lock_rotations_4d = False
ob_camera.empty_display_type = 'ARROWS'
ob_camera.color = (0.0, 0.0, 0.0, 0.0)
ob_camera.display_type = 'WIRE'
ob_camera.lineart.crease_threshold = 0.0

# ---- collection membership
col_collection_1.objects.link(ob_enemy5)
col_collection_1.objects.link(ob_enemy4)
col_collection_1.objects.link(ob_enemy3)
col_collection_1.objects.link(ob_enemy2)
col_collection_1.objects.link(ob_enemy1)
col_collection_1.objects.link(ob_enemy0)
col_collection_1.objects.link(ob_plane)
col_collection_1.objects.link(ob_block)
col_collection_1.objects.link(ob_lamp)
col_collection_1.objects.link(ob_camera)

# ---- scene / render settings (as saved in the file)
scene.camera = ob_camera
scene.frame_start = 1; scene.frame_end = 250; scene.frame_set(1)
scene.render.engine = 'BLENDER_EEVEE_NEXT'
scene.render.resolution_percentage = 50
scene.render.dither_intensity = 0.0
scene.cycles.use_denoising = False
scene.cycles.samples = 10
scene.cycles.sampling_pattern = 'TABULATED_SOBOL'
scene.cycles.light_sampling_threshold = 0.0
scene.cycles.use_adaptive_sampling = False
scene.cycles.use_light_tree = False
scene.cycles.blur_glossy = 0.0
scene.cycles.volume_bounces = 1
scene.cycles.pixel_filter_type = 'GAUSSIAN'
scene.cycles.sample_clamp_indirect = 0.0
scene.view_settings.view_transform = 'Standard'
bpy.context.view_layer.update()
